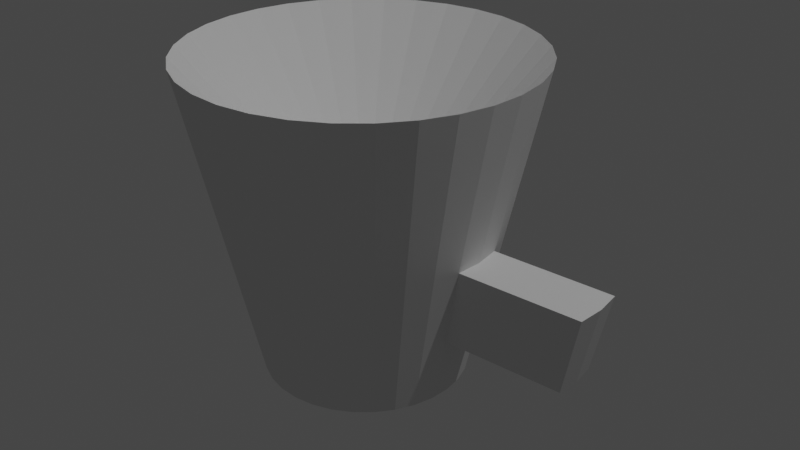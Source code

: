 # Source: PodiumSpot.blend  (saved by Blender 2.90.8; exported with 4.5.12 LTS)
import bpy
from mathutils import Matrix  # noqa: F401  (used for matrix-valued properties, if any)

bpy.ops.wm.read_factory_settings(use_empty=True)
scene = bpy.context.scene
scene.name = 'Scene'

# ---- collections
col_collection = bpy.data.collections.new('Collection'); scene.collection.children.link(col_collection)

# ---- world
world_world = bpy.data.worlds.new('World'); scene.world = world_world
world_world.use_nodes = True; world_world.node_tree.nodes.clear()
_N = world_world.node_tree.nodes; _L = world_world.node_tree.links
n0 = _N.new('ShaderNodeOutputWorld'); n0.name = 'World Output'; n0.location = (300, 300)
n1 = _N.new('ShaderNodeBackground'); n1.name = 'Background'; n1.location = (10, 300)
n1.inputs[0].default_value = (0.05088, 0.05088, 0.05088, 1.0)
_L.new(n1.outputs[0], n0.inputs[0])
n0.is_active_output = True
world_world.color = (0.05088, 0.05088, 0.05088)
world_world.use_sun_shadow = False
world_world.sun_shadow_jitter_overblur = 0.0

# ---- lights
light_light = bpy.data.lights.new('Light', 'POINT')
light_light.transmission_factor = 0.0
light_light.energy = 1000.0
light_light.shadow_soft_size = 0.1
light_light.shadow_maximum_resolution = 0.006
light_light.use_absolute_resolution = True

# ---- meshes
me_cone = bpy.data.meshes.new('Cone')
me_cone.from_pydata([(9.632e-09, 0.5988, -1.864), (0.1168, 0.5873, -1.864), (0.2292, 0.5532, -1.864), (0.3327, 0.4979, -1.864), (0.4234, 0.4234, -1.864), (0.4979, 0.3327, -1.864), (0.5532, 0.2292, -1.864), (0.5873, 0.1168, -1.864), (0.5988, 1.229e-07, -1.864), (0.5873, -0.1168, -1.864), (0.5532, -0.2292, -1.864), (0.4979, -0.3327, -1.864), (0.4234, -0.4234, -1.864), (0.3327, -0.4979, -1.864), (0.2292, -0.5532, -1.864), (0.1168, -0.5873, -1.864), (-1.606e-07, -0.5988, -1.864), (-0.1168, -0.5873, -1.864), (-0.2292, -0.5532, -1.864), (-0.3327, -0.4979, -1.864), (-0.4234, -0.4234, -1.864), (-0.4979, -0.3327, -1.864), (-0.5532, -0.2292, -1.864), (-0.5873, -0.1168, -1.864), (-0.5988, 6.648e-07, -1.864), (-0.5873, 0.1168, -1.864), (-0.5532, 0.2292, -1.864), (-0.4979, 0.3327, -1.864), (-0.4234, 0.4234, -1.864), (-0.3327, 0.4979, -1.864), (-0.2292, 0.5532, -1.864), (-0.1168, 0.5873, -1.864), (0.0, 0.0, -1.567), (0.0, 1.0, -1.0), (0.1951, 0.9808, -1.0), (0.3827, 0.9239, -1.0), (0.5556, 0.8315, -1.0), (0.7071, 0.7071, -1.0), (0.8315, 0.5556, -1.0), (0.9239, 0.3827, -1.0), (0.9808, 0.1951, -1.0), (1.0, 7.55e-08, -1.0), (0.9808, -0.1951, -1.0), (0.9239, -0.3827, -1.0), (0.8315, -0.5556, -1.0), (0.7071, -0.7071, -1.0), (0.5556, -0.8315, -1.0), (0.3827, -0.9239, -1.0), (0.1951, -0.9808, -1.0), (-3.258e-07, -1.0, -1.0), (-0.1951, -0.9808, -1.0), (-0.3827, -0.9239, -1.0), (-0.5556, -0.8315, -1.0), (-0.7071, -0.7071, -1.0), (-0.8315, -0.5556, -1.0), (-0.9239, -0.3827, -1.0), (-0.9808, -0.1951, -1.0), (-1.0, 9.656e-07, -1.0), (-0.9808, 0.1951, -1.0), (-0.9239, 0.3827, -1.0), (-0.8315, 0.5556, -1.0), (-0.7071, 0.7071, -1.0), (-0.5556, 0.8315, -1.0), (-0.3827, 0.9239, -1.0), (-0.1951, 0.9808, -1.0), (0.1345, 0.6761, -1.669), (7.457e-09, 0.6894, -1.669), (0.2638, 0.6369, -1.669), (0.383, 0.5732, -1.669), (0.4875, 0.4875, -1.669), (0.5732, 0.383, -1.669), (0.6369, 0.2638, -1.669), (0.6761, 0.1345, -1.669), (0.6894, 1.122e-07, -1.669), (0.6761, -0.1345, -1.669), (0.6369, -0.2638, -1.669), (0.5732, -0.383, -1.669), (0.4875, -0.4875, -1.669), (0.383, -0.5732, -1.669), (0.2638, -0.6369, -1.669), (0.1345, -0.6761, -1.669), (-1.979e-07, -0.6894, -1.669), (-0.1345, -0.6761, -1.669), (-0.2638, -0.6369, -1.669), (-0.383, -0.5732, -1.669), (-0.4875, -0.4875, -1.669), (-0.5732, -0.383, -1.669), (-0.6369, -0.2638, -1.669), (-0.6761, -0.1345, -1.669), (-0.6894, 7.327e-07, -1.669), (-0.6761, 0.1345, -1.669), (-0.6369, 0.2638, -1.669), (-0.5732, 0.383, -1.669), (-0.4875, 0.4875, -1.669), (-0.383, 0.5732, -1.669), (-0.2638, 0.6369, -1.669), (-0.1345, 0.6761, -1.669), (5.048e-09, 0.7897, -1.453), (0.1541, 0.7746, -1.453), (0.3022, 0.7296, -1.453), (0.4388, 0.6566, -1.453), (0.5584, 0.5584, -1.453), (0.6566, 0.4388, -1.453), (0.7296, 0.3022, -1.453), (0.7746, 0.1541, -1.453), (0.7897, 1.003e-07, -1.453), (0.7746, -0.1541, -1.453), (0.7296, -0.3022, -1.453), (0.6566, -0.4388, -1.453), (0.5584, -0.5584, -1.453), (0.4388, -0.6566, -1.453), (0.3022, -0.7296, -1.453), (0.1541, -0.7746, -1.453), (-2.392e-07, -0.7897, -1.453), (-0.1541, -0.7746, -1.453), (-0.3022, -0.7296, -1.453), (-0.4388, -0.6566, -1.453), (-0.5584, -0.5584, -1.453), (-0.6566, -0.4387, -1.453), (-0.7296, -0.3022, -1.453), (-0.7746, -0.1541, -1.453), (-0.7897, 8.08e-07, -1.453), (-0.7746, 0.1541, -1.453), (-0.7296, 0.3022, -1.453), (-0.6566, 0.4388, -1.453), (-0.5584, 0.5584, -1.453), (-0.4387, 0.6566, -1.453), (-0.3022, 0.7296, -1.453), (-0.1541, 0.7746, -1.453), (1.497, 0.1541, -1.453), (1.399, 0.1345, -1.669), (1.512, 1.003e-07, -1.453), (1.412, 1.122e-07, -1.669), (1.497, -0.1541, -1.453), (1.399, -0.1345, -1.669)], [], [(33, 32, 34), (34, 32, 35), (35, 32, 36), (36, 32, 37), (37, 32, 38), (38, 32, 39), (39, 32, 40), (40, 32, 41), (41, 32, 42), (42, 32, 43), (43, 32, 44), (44, 32, 45), (45, 32, 46), (46, 32, 47), (47, 32, 48), (48, 32, 49), (49, 32, 50), (50, 32, 51), (51, 32, 52), (52, 32, 53), (53, 32, 54), (54, 32, 55), (55, 32, 56), (56, 32, 57), (57, 32, 58), (58, 32, 59), (59, 32, 60), (60, 32, 61), (61, 32, 62), (62, 32, 63), (0, 1, 2, 3, 4, 5, 6, 7, 8, 9, 10, 11, 12, 13, 14, 15, 16, 17, 18, 19, 20, 21, 22, 23, 24, 25, 26, 27, 28, 29, 30, 31), (63, 32, 64), (64, 32, 33), (98, 97, 33, 34), (99, 98, 34, 35), (100, 99, 35, 36), (101, 100, 36, 37), (102, 101, 37, 38), (103, 102, 38, 39), (104, 103, 39, 40), (105, 104, 40, 41), (106, 105, 41, 42), (107, 106, 42, 43), (108, 107, 43, 44), (109, 108, 44, 45), (110, 109, 45, 46), (111, 110, 46, 47), (112, 111, 47, 48), (113, 112, 48, 49), (114, 113, 49, 50), (115, 114, 50, 51), (116, 115, 51, 52), (117, 116, 52, 53), (118, 117, 53, 54), (119, 118, 54, 55), (120, 119, 55, 56), (121, 120, 56, 57), (122, 121, 57, 58), (123, 122, 58, 59), (124, 123, 59, 60), (125, 124, 60, 61), (126, 125, 61, 62), (127, 126, 62, 63), (128, 127, 63, 64), (97, 128, 64, 33), (0, 31, 96, 66), (31, 30, 95, 96), (30, 29, 94, 95), (29, 28, 93, 94), (28, 27, 92, 93), (27, 26, 91, 92), (26, 25, 90, 91), (25, 24, 89, 90), (24, 23, 88, 89), (23, 22, 87, 88), (22, 21, 86, 87), (21, 20, 85, 86), (20, 19, 84, 85), (19, 18, 83, 84), (18, 17, 82, 83), (17, 16, 81, 82), (16, 15, 80, 81), (15, 14, 79, 80), (14, 13, 78, 79), (13, 12, 77, 78), (12, 11, 76, 77), (11, 10, 75, 76), (10, 9, 74, 75), (9, 8, 73, 74), (8, 7, 72, 73), (7, 6, 71, 72), (6, 5, 70, 71), (5, 4, 69, 70), (4, 3, 68, 69), (3, 2, 67, 68), (2, 1, 65, 67), (1, 0, 66, 65), (66, 96, 128, 97), (96, 95, 127, 128), (95, 94, 126, 127), (94, 93, 125, 126), (93, 92, 124, 125), (92, 91, 123, 124), (91, 90, 122, 123), (90, 89, 121, 122), (89, 88, 120, 121), (88, 87, 119, 120), (87, 86, 118, 119), (86, 85, 117, 118), (85, 84, 116, 117), (84, 83, 115, 116), (83, 82, 114, 115), (82, 81, 113, 114), (81, 80, 112, 113), (80, 79, 111, 112), (79, 78, 110, 111), (78, 77, 109, 110), (77, 76, 108, 109), (76, 75, 107, 108), (75, 74, 106, 107), (104, 105, 131, 129), (73, 72, 130, 132), (72, 71, 103, 104), (71, 70, 102, 103), (70, 69, 101, 102), (69, 68, 100, 101), (68, 67, 99, 100), (67, 65, 98, 99), (65, 66, 97, 98), (134, 132, 131, 133), (132, 130, 129, 131), (74, 73, 132, 134), (105, 106, 133, 131), (106, 74, 134, 133), (72, 104, 129, 130)])
_uv = me_cone.uv_layers.new(name='UVMap')
_uv.uv.foreach_set('vector', [0.25, 0.49, 0.25, 0.25, 0.2968, 0.4854, 0.2968, 0.4854, 0.25, 0.25, 0.3418, 0.4717, 0.3418, 0.4717, 0.25, 0.25, 0.3833, 0.4496, 0.3833, 0.4496, 0.25, 0.25, 0.4197, 0.4197, 0.4197, 0.4197, 0.25, 0.25, 0.4496, 0.3833, 0.4496, 0.3833, 0.25, 0.25, 0.4717, 0.3418, 0.4717, 0.3418, 0.25, 0.25, 0.4854, 0.2968, 0.4854, 0.2968, 0.25, 0.25, 0.49, 0.25, 0.49, 0.25, 0.25, 0.25, 0.4854, 0.2032, 0.4854, 0.2032, 0.25, 0.25, 0.4717, 0.1582, 0.4717, 0.1582, 0.25, 0.25, 0.4496, 0.1167, 0.4496, 0.1167, 0.25, 0.25, 0.4197, 0.08029, 0.4197, 0.08029, 0.25, 0.25, 0.3833, 0.05045, 0.3833, 0.05045, 0.25, 0.25, 0.3418, 0.02827, 0.3418, 0.02827, 0.25, 0.25, 0.2968, 0.01461, 0.2968, 0.01461, 0.25, 0.25, 0.25, 0.01, 0.25, 0.01, 0.25, 0.25, 0.2032, 0.01461, 0.2032, 0.01461, 0.25, 0.25, 0.1582, 0.02827, 0.1582, 0.02827, 0.25, 0.25, 0.1167, 0.05045, 0.1167, 0.05045, 0.25, 0.25, 0.08029, 0.08029, 0.08029, 0.08029, 0.25, 0.25, 0.05045, 0.1167, 0.05045, 0.1167, 0.25, 0.25, 0.02827, 0.1582, 0.02827, 0.1582, 0.25, 0.25, 0.01461, 0.2032, 0.01461, 0.2032, 0.25, 0.25, 0.01, 0.25, 0.01, 0.25, 0.25, 0.25, 0.01461, 0.2968, 0.01461, 0.2968, 0.25, 0.25, 0.02827, 0.3418, 0.02827, 0.3418, 0.25, 0.25, 0.05045, 0.3833, 0.05045, 0.3833, 0.25, 0.25, 0.08029, 0.4197, 0.08029, 0.4197, 0.25, 0.25, 0.1167, 0.4496, 0.1167, 0.4496, 0.25, 0.25, 0.1582, 0.4717, 0.75, 0.4654, 0.792, 0.4612, 0.8324, 0.449, 0.8697, 0.4291, 0.9023, 0.4023, 0.9291, 0.3697, 0.949, 0.3324, 0.9612, 0.292, 0.9654, 0.25, 0.9612, 0.208, 0.949, 0.1676, 0.9291, 0.1303, 0.9023, 0.09771, 0.8697, 0.07093, 0.8324, 0.05103, 0.792, 0.03877, 0.75, 0.03464, 0.708, 0.03877, 0.6676, 0.05103, 0.6303, 0.07093, 0.5977, 0.09771, 0.5709, 0.1303, 0.551, 0.1676, 0.5388, 0.208, 0.5346, 0.25, 0.5388, 0.292, 0.551, 0.3324, 0.5709, 0.3697, 0.5977, 0.4023, 0.6303, 0.4291, 0.6676, 0.449, 0.708, 0.4612, 0.1582, 0.4717, 0.25, 0.25, 0.2032, 0.4854, 0.2032, 0.4854, 0.25, 0.25, 0.25, 0.49, 0.7943, 0.4727, 0.75, 0.4771, 0.75, 0.49, 0.7968, 0.4854, 0.8369, 0.4598, 0.7943, 0.4727, 0.7968, 0.4854, 0.8418, 0.4717, 0.8762, 0.4388, 0.8369, 0.4598, 0.8418, 0.4717, 0.8833, 0.4496, 0.9106, 0.4106, 0.8762, 0.4388, 0.8833, 0.4496, 0.9197, 0.4197, 0.9388, 0.3762, 0.9106, 0.4106, 0.9197, 0.4197, 0.9496, 0.3833, 0.9598, 0.3369, 0.9388, 0.3762, 0.9496, 0.3833, 0.9717, 0.3418, 0.9727, 0.2943, 0.9598, 0.3369, 0.9717, 0.3418, 0.9854, 0.2968, 0.9771, 0.25, 0.9727, 0.2943, 0.9854, 0.2968, 0.99, 0.25, 0.9727, 0.2057, 0.9771, 0.25, 0.99, 0.25, 0.9854, 0.2032, 0.9598, 0.1631, 0.9727, 0.2057, 0.9854, 0.2032, 0.9717, 0.1582, 0.9388, 0.1238, 0.9598, 0.1631, 0.9717, 0.1582, 0.9496, 0.1167, 0.9106, 0.08942, 0.9388, 0.1238, 0.9496, 0.1167, 0.9197, 0.08029, 0.8762, 0.06118, 0.9106, 0.08942, 0.9197, 0.08029, 0.8833, 0.05045, 0.8369, 0.0402, 0.8762, 0.06118, 0.8833, 0.05045, 0.8418, 0.02827, 0.7943, 0.02728, 0.8369, 0.0402, 0.8418, 0.02827, 0.7968, 0.01461, 0.75, 0.02291, 0.7943, 0.02728, 0.7968, 0.01461, 0.75, 0.01, 0.7057, 0.02728, 0.75, 0.02291, 0.75, 0.01, 0.7032, 0.01461, 0.6631, 0.0402, 0.7057, 0.02728, 0.7032, 0.01461, 0.6582, 0.02827, 0.6238, 0.06118, 0.6631, 0.0402, 0.6582, 0.02827, 0.6167, 0.05045, 0.5894, 0.08942, 0.6238, 0.06118, 0.6167, 0.05045, 0.5803, 0.08029, 0.5612, 0.1238, 0.5894, 0.08942, 0.5803, 0.08029, 0.5504, 0.1167, 0.5402, 0.1631, 0.5612, 0.1238, 0.5504, 0.1167, 0.5283, 0.1582, 0.5273, 0.2057, 0.5402, 0.1631, 0.5283, 0.1582, 0.5146, 0.2032, 0.5229, 0.25, 0.5273, 0.2057, 0.5146, 0.2032, 0.51, 0.25, 0.5273, 0.2943, 0.5229, 0.25, 0.51, 0.25, 0.5146, 0.2968, 0.5402, 0.3369, 0.5273, 0.2943, 0.5146, 0.2968, 0.5283, 0.3418, 0.5612, 0.3762, 0.5402, 0.3369, 0.5283, 0.3418, 0.5504, 0.3833, 0.5894, 0.4106, 0.5612, 0.3762, 0.5504, 0.3833, 0.5803, 0.4197, 0.6238, 0.4388, 0.5894, 0.4106, 0.5803, 0.4197, 0.6167, 0.4496, 0.6631, 0.4598, 0.6238, 0.4388, 0.6167, 0.4496, 0.6582, 0.4717, 0.7057, 0.4727, 0.6631, 0.4598, 0.6582, 0.4717, 0.7032, 0.4854, 0.75, 0.4771, 0.7057, 0.4727, 0.7032, 0.4854, 0.75, 0.49, 0.75, 0.4654, 0.708, 0.4612, 0.7069, 0.4667, 0.75, 0.4709, 0.708, 0.4612, 0.6676, 0.449, 0.6655, 0.4541, 0.7069, 0.4667, 0.6676, 0.449, 0.6303, 0.4291, 0.6273, 0.4337, 0.6655, 0.4541, 0.6303, 0.4291, 0.5977, 0.4023, 0.5938, 0.4062, 0.6273, 0.4337, 0.5977, 0.4023, 0.5709, 0.3697, 0.5663, 0.3727, 0.5938, 0.4062, 0.5709, 0.3697, 0.551, 0.3324, 0.5459, 0.3345, 0.5663, 0.3727, 0.551, 0.3324, 0.5388, 0.292, 0.5333, 0.2931, 0.5459, 0.3345, 0.5388, 0.292, 0.5346, 0.25, 0.5291, 0.25, 0.5333, 0.2931, 0.5346, 0.25, 0.5388, 0.208, 0.5333, 0.2069, 0.5291, 0.25, 0.5388, 0.208, 0.551, 0.1676, 0.5459, 0.1655, 0.5333, 0.2069, 0.551, 0.1676, 0.5709, 0.1303, 0.5663, 0.1273, 0.5459, 0.1655, 0.5709, 0.1303, 0.5977, 0.09771, 0.5938, 0.09378, 0.5663, 0.1273, 0.5977, 0.09771, 0.6303, 0.07093, 0.6273, 0.06631, 0.5938, 0.09378, 0.6303, 0.07093, 0.6676, 0.05103, 0.6655, 0.04589, 0.6273, 0.06631, 0.6676, 0.05103, 0.708, 0.03877, 0.7069, 0.03332, 0.6655, 0.04589, 0.708, 0.03877, 0.75, 0.03464, 0.75, 0.02907, 0.7069, 0.03332, 0.75, 0.03464, 0.792, 0.03877, 0.7931, 0.03332, 0.75, 0.02907, 0.792, 0.03877, 0.8324, 0.05103, 0.8345, 0.04589, 0.7931, 0.03332, 0.8324, 0.05103, 0.8697, 0.07093, 0.8727, 0.06631, 0.8345, 0.04589, 0.8697, 0.07093, 0.9023, 0.09771, 0.9062, 0.09378, 0.8727, 0.06631, 0.9023, 0.09771, 0.9291, 0.1303, 0.9337, 0.1273, 0.9062, 0.09378, 0.9291, 0.1303, 0.949, 0.1676, 0.9541, 0.1655, 0.9337, 0.1273, 0.949, 0.1676, 0.9612, 0.208, 0.9667, 0.2069, 0.9541, 0.1655, 0.9612, 0.208, 0.9654, 0.25, 0.9709, 0.25, 0.9667, 0.2069, 0.9654, 0.25, 0.9612, 0.292, 0.9667, 0.2931, 0.9709, 0.25, 0.9612, 0.292, 0.949, 0.3324, 0.9541, 0.3345, 0.9667, 0.2931, 0.949, 0.3324, 0.9291, 0.3697, 0.9337, 0.3727, 0.9541, 0.3345, 0.9291, 0.3697, 0.9023, 0.4023, 0.9062, 0.4062, 0.9337, 0.3727, 0.9023, 0.4023, 0.8697, 0.4291, 0.8727, 0.4337, 0.9062, 0.4062, 0.8697, 0.4291, 0.8324, 0.449, 0.8345, 0.4541, 0.8727, 0.4337, 0.8324, 0.449, 0.792, 0.4612, 0.7931, 0.4667, 0.8345, 0.4541, 0.792, 0.4612, 0.75, 0.4654, 0.75, 0.4709, 0.7931, 0.4667, 0.75, 0.4709, 0.7069, 0.4667, 0.7057, 0.4727, 0.75, 0.4771, 0.7069, 0.4667, 0.6655, 0.4541, 0.6631, 0.4598, 0.7057, 0.4727, 0.6655, 0.4541, 0.6273, 0.4337, 0.6238, 0.4388, 0.6631, 0.4598, 0.6273, 0.4337, 0.5938, 0.4062, 0.5894, 0.4106, 0.6238, 0.4388, 0.5938, 0.4062, 0.5663, 0.3727, 0.5612, 0.3762, 0.5894, 0.4106, 0.5663, 0.3727, 0.5459, 0.3345, 0.5402, 0.3369, 0.5612, 0.3762, 0.5459, 0.3345, 0.5333, 0.2931, 0.5273, 0.2943, 0.5402, 0.3369, 0.5333, 0.2931, 0.5291, 0.25, 0.5229, 0.25, 0.5273, 0.2943, 0.5291, 0.25, 0.5333, 0.2069, 0.5273, 0.2057, 0.5229, 0.25, 0.5333, 0.2069, 0.5459, 0.1655, 0.5402, 0.1631, 0.5273, 0.2057, 0.5459, 0.1655, 0.5663, 0.1273, 0.5612, 0.1238, 0.5402, 0.1631, 0.5663, 0.1273, 0.5938, 0.09378, 0.5894, 0.08942, 0.5612, 0.1238, 0.5938, 0.09378, 0.6273, 0.06631, 0.6238, 0.06118, 0.5894, 0.08942, 0.6273, 0.06631, 0.6655, 0.04589, 0.6631, 0.0402, 0.6238, 0.06118, 0.6655, 0.04589, 0.7069, 0.03332, 0.7057, 0.02728, 0.6631, 0.0402, 0.7069, 0.03332, 0.75, 0.02907, 0.75, 0.02291, 0.7057, 0.02728, 0.75, 0.02907, 0.7931, 0.03332, 0.7943, 0.02728, 0.75, 0.02291, 0.7931, 0.03332, 0.8345, 0.04589, 0.8369, 0.0402, 0.7943, 0.02728, 0.8345, 0.04589, 0.8727, 0.06631, 0.8762, 0.06118, 0.8369, 0.0402, 0.8727, 0.06631, 0.9062, 0.09378, 0.9106, 0.08942, 0.8762, 0.06118, 0.9062, 0.09378, 0.9337, 0.1273, 0.9388, 0.1238, 0.9106, 0.08942, 0.9337, 0.1273, 0.9541, 0.1655, 0.9598, 0.1631, 0.9388, 0.1238, 0.9541, 0.1655, 0.9667, 0.2069, 0.9727, 0.2057, 0.9598, 0.1631, 0.9727, 0.2943, 0.9771, 0.25, 0.9771, 0.25, 0.9727, 0.2943, 0.9709, 0.25, 0.9667, 0.2931, 0.9667, 0.2931, 0.9709, 0.25, 0.9667, 0.2931, 0.9541, 0.3345, 0.9598, 0.3369, 0.9727, 0.2943, 0.9541, 0.3345, 0.9337, 0.3727, 0.9388, 0.3762, 0.9598, 0.3369, 0.9337, 0.3727, 0.9062, 0.4062, 0.9106, 0.4106, 0.9388, 0.3762, 0.9062, 0.4062, 0.8727, 0.4337, 0.8762, 0.4388, 0.9106, 0.4106, 0.8727, 0.4337, 0.8345, 0.4541, 0.8369, 0.4598, 0.8762, 0.4388, 0.8345, 0.4541, 0.7931, 0.4667, 0.7943, 0.4727, 0.8369, 0.4598, 0.7931, 0.4667, 0.75, 0.4709, 0.75, 0.4771, 0.7943, 0.4727, 0.9667, 0.2069, 0.9709, 0.25, 0.9771, 0.25, 0.9727, 0.2057, 0.9709, 0.25, 0.9667, 0.2931, 0.9727, 0.2943, 0.9771, 0.25, 0.9667, 0.2069, 0.9709, 0.25, 0.9709, 0.25, 0.9667, 0.2069, 0.9771, 0.25, 0.9727, 0.2057, 0.9727, 0.2057, 0.9771, 0.25, 0.9727, 0.2057, 0.9667, 0.2069, 0.9667, 0.2069, 0.9727, 0.2057, 0.9667, 0.2931, 0.9727, 0.2943, 0.9727, 0.2943, 0.9667, 0.2931])
me_cone.use_remesh_fix_poles = True
me_cone.use_remesh_preserve_attributes = False
me_cone.use_mirror_vertex_groups = False
me_cone.update()

# ---- objects
ob_light = bpy.data.objects.new('Light', light_light)
ob_cone = bpy.data.objects.new('Cone', me_cone)

# ---- transforms, parenting, visibility, modifiers, constraints
ob_light.location = (4.076, 1.005, 5.904)
ob_light.rotation_euler = (0.6503, 0.05522, 1.866)
ob_light.lock_rotations_4d = False
ob_light.empty_display_type = 'ARROWS'
ob_light.color = (0.0, 0.0, 0.0, 0.0)
ob_light.lineart.crease_threshold = 0.0
ob_cone.location = (0.0, 0.0, 0.0)
ob_cone.scale = (1.0, 1.0, 2.14)
ob_cone.lineart.crease_threshold = 0.0

# ---- collection membership
col_collection.objects.link(ob_light)
col_collection.objects.link(ob_cone)

# ---- scene / render settings (as saved in the file)
scene.frame_start = 1; scene.frame_end = 250; scene.frame_set(1)
scene.render.engine = 'BLENDER_EEVEE_NEXT'
scene.cycles.use_denoising = False
scene.cycles.samples = 128
scene.cycles.sampling_pattern = 'TABULATED_SOBOL'
scene.cycles.use_adaptive_sampling = False
scene.cycles.use_light_tree = False
scene.view_settings.view_transform = 'Filmic'
bpy.context.view_layer.update()

# ---- added for rendering (the .blend has no active camera): camera
cam_auto = bpy.data.cameras.new('AutoCamera')
cam_auto.lens = 50.0
cam_auto.sensor_width = 36.0
cam_auto.clip_end = 1000.0
ob_auto_camera = bpy.data.objects.new('AutoCamera', cam_auto)
scene.collection.objects.link(ob_auto_camera)
ob_auto_camera.location = (3.6847, -4.11415, -0.321686)
ob_auto_camera.rotation_euler = (1.09748, -7.21219e-08, 0.694738)
scene.camera = ob_auto_camera
bpy.context.view_layer.update()
